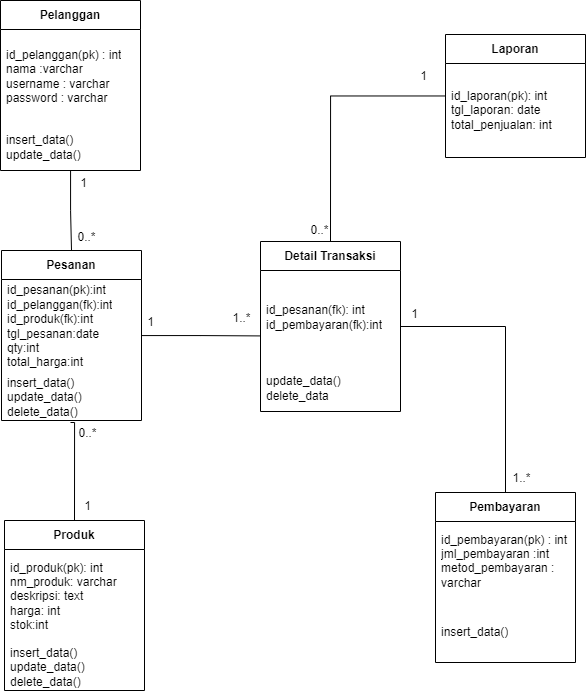

The diagram above was exported from draw.io. Its source (the exported page's mxGraphModel, read from the mxfile embedded in the PNG):
<mxGraphModel dx="1400" dy="743" grid="0" gridSize="10" guides="1" tooltips="1" connect="1" arrows="1" fold="1" page="1" pageScale="1" pageWidth="827" pageHeight="1169" math="0" shadow="0">
  <root>
    <mxCell id="0" />
    <mxCell id="1" parent="0" />
    <mxCell id="9VJcVb4shth3oxKtDf_M-103" value="" style="edgeStyle=orthogonalEdgeStyle;rounded=0;orthogonalLoop=1;jettySize=auto;html=1;endArrow=none;endFill=0;" edge="1" parent="1" target="9VJcVb4shth3oxKtDf_M-11">
      <mxGeometry relative="1" as="geometry">
        <mxPoint x="569.406487148103" y="423.79999999999995" as="sourcePoint" />
      </mxGeometry>
    </mxCell>
    <mxCell id="9VJcVb4shth3oxKtDf_M-178" style="edgeStyle=orthogonalEdgeStyle;rounded=0;orthogonalLoop=1;jettySize=auto;html=1;endArrow=none;endFill=0;" edge="1" parent="1" source="9VJcVb4shth3oxKtDf_M-138" target="9VJcVb4shth3oxKtDf_M-160">
      <mxGeometry relative="1" as="geometry" />
    </mxCell>
    <mxCell id="9VJcVb4shth3oxKtDf_M-138" value="Pelanggan" style="swimlane;fontStyle=1;align=center;verticalAlign=middle;childLayout=stackLayout;horizontal=1;startSize=29;horizontalStack=0;resizeParent=1;resizeParentMax=0;resizeLast=0;collapsible=0;marginBottom=0;html=1;whiteSpace=wrap;" vertex="1" parent="1">
      <mxGeometry x="151" y="135" width="140" height="170" as="geometry" />
    </mxCell>
    <mxCell id="9VJcVb4shth3oxKtDf_M-139" value="id_pelanggan(pk) : int&lt;div&gt;nama :varchar&lt;/div&gt;&lt;div&gt;username : varchar&lt;/div&gt;&lt;div&gt;password : varchar&amp;nbsp;&lt;/div&gt;" style="text;html=1;strokeColor=none;fillColor=none;align=left;verticalAlign=middle;spacingLeft=4;spacingRight=4;overflow=hidden;rotatable=0;points=[[0,0.5],[1,0.5]];portConstraint=eastwest;whiteSpace=wrap;" vertex="1" parent="9VJcVb4shth3oxKtDf_M-138">
      <mxGeometry y="29" width="140" height="94" as="geometry" />
    </mxCell>
    <mxCell id="9VJcVb4shth3oxKtDf_M-140" value="insert_data()&lt;div&gt;update_data()&lt;/div&gt;" style="text;html=1;strokeColor=none;fillColor=none;align=left;verticalAlign=middle;spacingLeft=4;spacingRight=4;overflow=hidden;rotatable=0;points=[[0,0.5],[1,0.5]];portConstraint=eastwest;whiteSpace=wrap;" vertex="1" parent="9VJcVb4shth3oxKtDf_M-138">
      <mxGeometry y="123" width="140" height="47" as="geometry" />
    </mxCell>
    <mxCell id="9VJcVb4shth3oxKtDf_M-141" value="Produk" style="swimlane;fontStyle=1;align=center;verticalAlign=middle;childLayout=stackLayout;horizontal=1;startSize=29;horizontalStack=0;resizeParent=1;resizeParentMax=0;resizeLast=0;collapsible=0;marginBottom=0;html=1;whiteSpace=wrap;" vertex="1" parent="1">
      <mxGeometry x="155" y="655" width="140" height="170" as="geometry" />
    </mxCell>
    <mxCell id="9VJcVb4shth3oxKtDf_M-142" value="id_produk(pk): int&lt;div&gt;nm_produk: varchar&lt;/div&gt;&lt;div&gt;deskripsi: text&amp;nbsp;&lt;/div&gt;&lt;div&gt;harga: int&lt;/div&gt;&lt;div&gt;stok:int&lt;/div&gt;" style="text;html=1;strokeColor=none;fillColor=none;align=left;verticalAlign=middle;spacingLeft=4;spacingRight=4;overflow=hidden;rotatable=0;points=[[0,0.5],[1,0.5]];portConstraint=eastwest;whiteSpace=wrap;" vertex="1" parent="9VJcVb4shth3oxKtDf_M-141">
      <mxGeometry y="29" width="140" height="94" as="geometry" />
    </mxCell>
    <mxCell id="9VJcVb4shth3oxKtDf_M-143" value="insert_data()&lt;div&gt;update_data()&lt;/div&gt;&lt;div&gt;delete_data()&lt;/div&gt;" style="text;html=1;strokeColor=none;fillColor=none;align=left;verticalAlign=middle;spacingLeft=4;spacingRight=4;overflow=hidden;rotatable=0;points=[[0,0.5],[1,0.5]];portConstraint=eastwest;whiteSpace=wrap;" vertex="1" parent="9VJcVb4shth3oxKtDf_M-141">
      <mxGeometry y="123" width="140" height="47" as="geometry" />
    </mxCell>
    <mxCell id="9VJcVb4shth3oxKtDf_M-145" value="Pembayaran" style="swimlane;fontStyle=1;align=center;verticalAlign=middle;childLayout=stackLayout;horizontal=1;startSize=29;horizontalStack=0;resizeParent=1;resizeParentMax=0;resizeLast=0;collapsible=0;marginBottom=0;html=1;whiteSpace=wrap;" vertex="1" parent="1">
      <mxGeometry x="586" y="627" width="140" height="170" as="geometry" />
    </mxCell>
    <mxCell id="9VJcVb4shth3oxKtDf_M-146" value="id_pembayaran(pk) : int&lt;div&gt;jml_pembayaran :int&lt;/div&gt;&lt;div&gt;metod_pembayaran : varchar&lt;/div&gt;&lt;div&gt;&lt;br&gt;&lt;/div&gt;" style="text;html=1;strokeColor=none;fillColor=none;align=left;verticalAlign=middle;spacingLeft=4;spacingRight=4;overflow=hidden;rotatable=0;points=[[0,0.5],[1,0.5]];portConstraint=eastwest;whiteSpace=wrap;" vertex="1" parent="9VJcVb4shth3oxKtDf_M-145">
      <mxGeometry y="29" width="140" height="94" as="geometry" />
    </mxCell>
    <mxCell id="9VJcVb4shth3oxKtDf_M-147" value="insert_data()&lt;div&gt;&lt;br&gt;&lt;/div&gt;" style="text;html=1;strokeColor=none;fillColor=none;align=left;verticalAlign=middle;spacingLeft=4;spacingRight=4;overflow=hidden;rotatable=0;points=[[0,0.5],[1,0.5]];portConstraint=eastwest;whiteSpace=wrap;" vertex="1" parent="9VJcVb4shth3oxKtDf_M-145">
      <mxGeometry y="123" width="140" height="47" as="geometry" />
    </mxCell>
    <mxCell id="9VJcVb4shth3oxKtDf_M-171" style="edgeStyle=orthogonalEdgeStyle;rounded=0;orthogonalLoop=1;jettySize=auto;html=1;entryX=0.5;entryY=0;entryDx=0;entryDy=0;endArrow=none;endFill=0;" edge="1" parent="1" source="9VJcVb4shth3oxKtDf_M-149" target="9VJcVb4shth3oxKtDf_M-155">
      <mxGeometry relative="1" as="geometry" />
    </mxCell>
    <mxCell id="9VJcVb4shth3oxKtDf_M-149" value="Laporan" style="swimlane;fontStyle=1;align=center;verticalAlign=middle;childLayout=stackLayout;horizontal=1;startSize=29;horizontalStack=0;resizeParent=1;resizeParentMax=0;resizeLast=0;collapsible=0;marginBottom=0;html=1;whiteSpace=wrap;" vertex="1" parent="1">
      <mxGeometry x="596" y="169" width="140" height="123" as="geometry" />
    </mxCell>
    <mxCell id="9VJcVb4shth3oxKtDf_M-150" value="id_laporan(pk): int&lt;div&gt;&lt;div&gt;tgl_laporan: date&lt;/div&gt;&lt;div&gt;total_penjualan: int&lt;/div&gt;&lt;/div&gt;" style="text;html=1;strokeColor=none;fillColor=none;align=left;verticalAlign=middle;spacingLeft=4;spacingRight=4;overflow=hidden;rotatable=0;points=[[0,0.5],[1,0.5]];portConstraint=eastwest;whiteSpace=wrap;" vertex="1" parent="9VJcVb4shth3oxKtDf_M-149">
      <mxGeometry y="29" width="140" height="94" as="geometry" />
    </mxCell>
    <mxCell id="9VJcVb4shth3oxKtDf_M-173" style="edgeStyle=orthogonalEdgeStyle;rounded=0;orthogonalLoop=1;jettySize=auto;html=1;entryX=0.5;entryY=0;entryDx=0;entryDy=0;endArrow=none;endFill=0;" edge="1" parent="1" source="9VJcVb4shth3oxKtDf_M-155" target="9VJcVb4shth3oxKtDf_M-145">
      <mxGeometry relative="1" as="geometry" />
    </mxCell>
    <mxCell id="9VJcVb4shth3oxKtDf_M-155" value="Detail Transaksi" style="swimlane;fontStyle=1;align=center;verticalAlign=middle;childLayout=stackLayout;horizontal=1;startSize=29;horizontalStack=0;resizeParent=1;resizeParentMax=0;resizeLast=0;collapsible=0;marginBottom=0;html=1;whiteSpace=wrap;" vertex="1" parent="1">
      <mxGeometry x="411" y="376" width="140" height="170" as="geometry" />
    </mxCell>
    <mxCell id="9VJcVb4shth3oxKtDf_M-156" value="&lt;div&gt;id_pesanan(fk): int&lt;/div&gt;&lt;div&gt;&lt;span style=&quot;background-color: initial;&quot;&gt;id_pembayaran(fk):int&lt;/span&gt;&lt;br&gt;&lt;/div&gt;" style="text;html=1;strokeColor=none;fillColor=none;align=left;verticalAlign=middle;spacingLeft=4;spacingRight=4;overflow=hidden;rotatable=0;points=[[0,0.5],[1,0.5]];portConstraint=eastwest;whiteSpace=wrap;" vertex="1" parent="9VJcVb4shth3oxKtDf_M-155">
      <mxGeometry y="29" width="140" height="94" as="geometry" />
    </mxCell>
    <mxCell id="9VJcVb4shth3oxKtDf_M-157" value="&lt;div&gt;update_data()&lt;/div&gt;&lt;div&gt;delete_data&lt;/div&gt;" style="text;html=1;strokeColor=none;fillColor=none;align=left;verticalAlign=middle;spacingLeft=4;spacingRight=4;overflow=hidden;rotatable=0;points=[[0,0.5],[1,0.5]];portConstraint=eastwest;whiteSpace=wrap;" vertex="1" parent="9VJcVb4shth3oxKtDf_M-155">
      <mxGeometry y="123" width="140" height="47" as="geometry" />
    </mxCell>
    <mxCell id="9VJcVb4shth3oxKtDf_M-160" value="Pesanan" style="swimlane;fontStyle=1;align=center;verticalAlign=middle;childLayout=stackLayout;horizontal=1;startSize=29;horizontalStack=0;resizeParent=1;resizeParentMax=0;resizeLast=0;collapsible=0;marginBottom=0;html=1;whiteSpace=wrap;" vertex="1" parent="1">
      <mxGeometry x="152" y="385" width="140" height="170" as="geometry" />
    </mxCell>
    <mxCell id="9VJcVb4shth3oxKtDf_M-161" value="&lt;div&gt;id_pesanan(pk):int&lt;/div&gt;&lt;div&gt;id_pelanggan(fk):int&lt;/div&gt;&lt;div&gt;id_produk(fk):int&lt;/div&gt;&lt;div&gt;tgl_pesanan:date&lt;/div&gt;&lt;div&gt;qty:int&lt;/div&gt;&lt;div&gt;total_harga:int&lt;/div&gt;" style="text;html=1;strokeColor=none;fillColor=none;align=left;verticalAlign=middle;spacingLeft=4;spacingRight=4;overflow=hidden;rotatable=0;points=[[0,0.5],[1,0.5]];portConstraint=eastwest;whiteSpace=wrap;" vertex="1" parent="9VJcVb4shth3oxKtDf_M-160">
      <mxGeometry y="29" width="140" height="94" as="geometry" />
    </mxCell>
    <mxCell id="9VJcVb4shth3oxKtDf_M-162" value="insert_data()&lt;div&gt;update_data()&lt;/div&gt;&lt;div&gt;delete_data()&lt;/div&gt;" style="text;html=1;strokeColor=none;fillColor=none;align=left;verticalAlign=middle;spacingLeft=4;spacingRight=4;overflow=hidden;rotatable=0;points=[[0,0.5],[1,0.5]];portConstraint=eastwest;whiteSpace=wrap;" vertex="1" parent="9VJcVb4shth3oxKtDf_M-160">
      <mxGeometry y="123" width="140" height="47" as="geometry" />
    </mxCell>
    <mxCell id="9VJcVb4shth3oxKtDf_M-169" style="edgeStyle=orthogonalEdgeStyle;rounded=0;orthogonalLoop=1;jettySize=auto;html=1;entryX=0;entryY=0.696;entryDx=0;entryDy=0;entryPerimeter=0;endArrow=none;endFill=0;" edge="1" parent="1" source="9VJcVb4shth3oxKtDf_M-160" target="9VJcVb4shth3oxKtDf_M-156">
      <mxGeometry relative="1" as="geometry" />
    </mxCell>
    <mxCell id="9VJcVb4shth3oxKtDf_M-180" style="edgeStyle=orthogonalEdgeStyle;rounded=0;orthogonalLoop=1;jettySize=auto;html=1;endArrow=none;endFill=0;exitX=0.5;exitY=0;exitDx=0;exitDy=0;" edge="1" parent="1" source="9VJcVb4shth3oxKtDf_M-141">
      <mxGeometry relative="1" as="geometry">
        <mxPoint x="221" y="600" as="sourcePoint" />
        <mxPoint x="221" y="557" as="targetPoint" />
        <Array as="points">
          <mxPoint x="225" y="557" />
        </Array>
      </mxGeometry>
    </mxCell>
    <mxCell id="9VJcVb4shth3oxKtDf_M-183" value="1" style="text;html=1;align=center;verticalAlign=middle;resizable=0;points=[];autosize=1;strokeColor=none;fillColor=none;" vertex="1" parent="1">
      <mxGeometry x="221" y="305" width="25" height="26" as="geometry" />
    </mxCell>
    <mxCell id="9VJcVb4shth3oxKtDf_M-184" value="0..*" style="text;html=1;align=center;verticalAlign=middle;resizable=0;points=[];autosize=1;strokeColor=none;fillColor=none;" vertex="1" parent="1">
      <mxGeometry x="219" y="359" width="36" height="26" as="geometry" />
    </mxCell>
    <mxCell id="9VJcVb4shth3oxKtDf_M-185" value="1" style="text;html=1;align=center;verticalAlign=middle;resizable=0;points=[];autosize=1;strokeColor=none;fillColor=none;" vertex="1" parent="1">
      <mxGeometry x="288" y="444" width="25" height="26" as="geometry" />
    </mxCell>
    <mxCell id="9VJcVb4shth3oxKtDf_M-186" value="1..*" style="text;html=1;align=center;verticalAlign=middle;resizable=0;points=[];autosize=1;strokeColor=none;fillColor=none;" vertex="1" parent="1">
      <mxGeometry x="374" y="440" width="36" height="26" as="geometry" />
    </mxCell>
    <mxCell id="9VJcVb4shth3oxKtDf_M-187" value="1" style="text;html=1;align=center;verticalAlign=middle;resizable=0;points=[];autosize=1;strokeColor=none;fillColor=none;" vertex="1" parent="1">
      <mxGeometry x="552" y="436" width="25" height="26" as="geometry" />
    </mxCell>
    <mxCell id="9VJcVb4shth3oxKtDf_M-188" value="1..*" style="text;html=1;align=center;verticalAlign=middle;resizable=0;points=[];autosize=1;strokeColor=none;fillColor=none;" vertex="1" parent="1">
      <mxGeometry x="654" y="600" width="36" height="26" as="geometry" />
    </mxCell>
    <mxCell id="9VJcVb4shth3oxKtDf_M-189" value="1" style="text;html=1;align=center;verticalAlign=middle;resizable=0;points=[];autosize=1;strokeColor=none;fillColor=none;" vertex="1" parent="1">
      <mxGeometry x="225" y="628" width="25" height="26" as="geometry" />
    </mxCell>
    <mxCell id="9VJcVb4shth3oxKtDf_M-190" value="0..*" style="text;html=1;align=center;verticalAlign=middle;resizable=0;points=[];autosize=1;strokeColor=none;fillColor=none;" vertex="1" parent="1">
      <mxGeometry x="220" y="555" width="36" height="26" as="geometry" />
    </mxCell>
    <mxCell id="9VJcVb4shth3oxKtDf_M-191" value="0..*" style="text;html=1;align=center;verticalAlign=middle;resizable=0;points=[];autosize=1;strokeColor=none;fillColor=none;" vertex="1" parent="1">
      <mxGeometry x="452" y="352" width="36" height="26" as="geometry" />
    </mxCell>
    <mxCell id="9VJcVb4shth3oxKtDf_M-192" value="1" style="text;html=1;align=center;verticalAlign=middle;resizable=0;points=[];autosize=1;strokeColor=none;fillColor=none;" vertex="1" parent="1">
      <mxGeometry x="561" y="198" width="25" height="26" as="geometry" />
    </mxCell>
  </root>
</mxGraphModel>